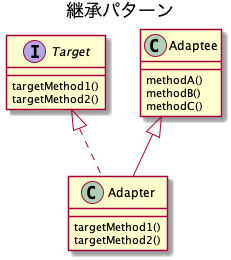

The diagram above was rendered by PlantUML. Its source (embedded in the PNG):
@startuml adapter_extends

title 継承パターン

interface Target {
  targetMethod1()
  targetMethod2()
}

class Adapter {
  targetMethod1()
  targetMethod2()
}

class Adaptee {
  methodA()
  methodB()
  methodC()
}

Target <|.. Adapter
Adaptee <|-- Adapter

@enduml